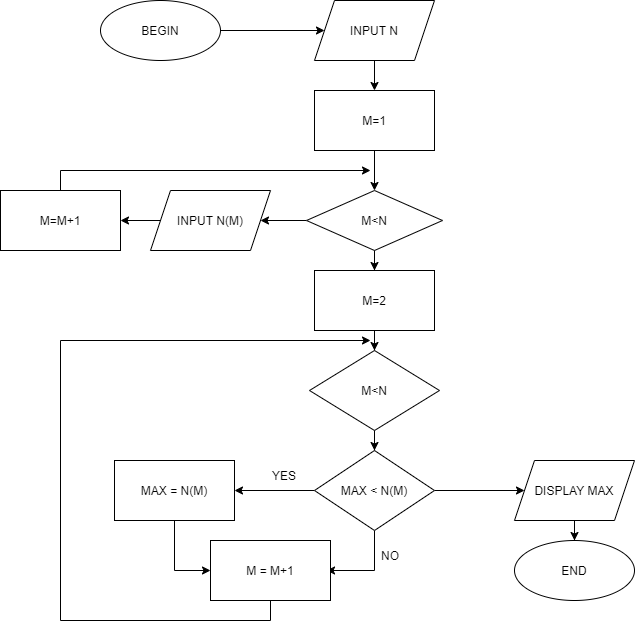

The diagram above was exported from draw.io. Its source (the exported page's mxGraphModel, read from the mxfile embedded in the PNG):
<mxGraphModel dx="775" dy="720" grid="1" gridSize="10" guides="1" tooltips="1" connect="1" arrows="1" fold="1" page="1" pageScale="1" pageWidth="827" pageHeight="1169" math="0" shadow="0">
  <root>
    <mxCell id="O3NvpSuxumb7No6KQH7w-0" />
    <mxCell id="O3NvpSuxumb7No6KQH7w-1" parent="O3NvpSuxumb7No6KQH7w-0" />
    <mxCell id="O3NvpSuxumb7No6KQH7w-4" value="" style="edgeStyle=orthogonalEdgeStyle;rounded=0;orthogonalLoop=1;jettySize=auto;html=1;" edge="1" parent="O3NvpSuxumb7No6KQH7w-1" source="O3NvpSuxumb7No6KQH7w-2" target="O3NvpSuxumb7No6KQH7w-3">
      <mxGeometry relative="1" as="geometry" />
    </mxCell>
    <mxCell id="O3NvpSuxumb7No6KQH7w-2" value="BEGIN" style="ellipse;whiteSpace=wrap;html=1;" vertex="1" parent="O3NvpSuxumb7No6KQH7w-1">
      <mxGeometry x="180" y="10" width="120" height="60" as="geometry" />
    </mxCell>
    <mxCell id="O3NvpSuxumb7No6KQH7w-6" value="" style="edgeStyle=orthogonalEdgeStyle;rounded=0;orthogonalLoop=1;jettySize=auto;html=1;" edge="1" parent="O3NvpSuxumb7No6KQH7w-1" source="O3NvpSuxumb7No6KQH7w-3" target="O3NvpSuxumb7No6KQH7w-5">
      <mxGeometry relative="1" as="geometry" />
    </mxCell>
    <mxCell id="O3NvpSuxumb7No6KQH7w-3" value="INPUT N" style="shape=parallelogram;perimeter=parallelogramPerimeter;whiteSpace=wrap;html=1;fixedSize=1;" vertex="1" parent="O3NvpSuxumb7No6KQH7w-1">
      <mxGeometry x="394" y="10" width="120" height="60" as="geometry" />
    </mxCell>
    <mxCell id="O3NvpSuxumb7No6KQH7w-8" value="" style="edgeStyle=orthogonalEdgeStyle;rounded=0;orthogonalLoop=1;jettySize=auto;html=1;" edge="1" parent="O3NvpSuxumb7No6KQH7w-1" source="O3NvpSuxumb7No6KQH7w-5" target="O3NvpSuxumb7No6KQH7w-7">
      <mxGeometry relative="1" as="geometry" />
    </mxCell>
    <mxCell id="O3NvpSuxumb7No6KQH7w-5" value="M=1" style="whiteSpace=wrap;html=1;" vertex="1" parent="O3NvpSuxumb7No6KQH7w-1">
      <mxGeometry x="394" y="100" width="120" height="60" as="geometry" />
    </mxCell>
    <mxCell id="O3NvpSuxumb7No6KQH7w-10" value="" style="edgeStyle=orthogonalEdgeStyle;rounded=0;orthogonalLoop=1;jettySize=auto;html=1;" edge="1" parent="O3NvpSuxumb7No6KQH7w-1" source="O3NvpSuxumb7No6KQH7w-7" target="O3NvpSuxumb7No6KQH7w-9">
      <mxGeometry relative="1" as="geometry" />
    </mxCell>
    <mxCell id="O3NvpSuxumb7No6KQH7w-16" value="" style="edgeStyle=orthogonalEdgeStyle;rounded=0;orthogonalLoop=1;jettySize=auto;html=1;" edge="1" parent="O3NvpSuxumb7No6KQH7w-1" source="O3NvpSuxumb7No6KQH7w-7" target="O3NvpSuxumb7No6KQH7w-15">
      <mxGeometry relative="1" as="geometry" />
    </mxCell>
    <mxCell id="O3NvpSuxumb7No6KQH7w-7" value="M&amp;lt;N" style="rhombus;whiteSpace=wrap;html=1;" vertex="1" parent="O3NvpSuxumb7No6KQH7w-1">
      <mxGeometry x="386" y="200" width="136" height="60" as="geometry" />
    </mxCell>
    <mxCell id="O3NvpSuxumb7No6KQH7w-12" value="" style="edgeStyle=orthogonalEdgeStyle;rounded=0;orthogonalLoop=1;jettySize=auto;html=1;" edge="1" parent="O3NvpSuxumb7No6KQH7w-1" source="O3NvpSuxumb7No6KQH7w-9" target="O3NvpSuxumb7No6KQH7w-11">
      <mxGeometry relative="1" as="geometry" />
    </mxCell>
    <mxCell id="O3NvpSuxumb7No6KQH7w-9" value="INPUT N(M)" style="shape=parallelogram;perimeter=parallelogramPerimeter;whiteSpace=wrap;html=1;fixedSize=1;" vertex="1" parent="O3NvpSuxumb7No6KQH7w-1">
      <mxGeometry x="230" y="200" width="120" height="60" as="geometry" />
    </mxCell>
    <mxCell id="O3NvpSuxumb7No6KQH7w-14" style="edgeStyle=orthogonalEdgeStyle;rounded=0;orthogonalLoop=1;jettySize=auto;html=1;exitX=0.5;exitY=0;exitDx=0;exitDy=0;" edge="1" parent="O3NvpSuxumb7No6KQH7w-1" source="O3NvpSuxumb7No6KQH7w-11">
      <mxGeometry relative="1" as="geometry">
        <mxPoint x="450" y="180" as="targetPoint" />
        <Array as="points">
          <mxPoint x="140" y="180" />
        </Array>
      </mxGeometry>
    </mxCell>
    <mxCell id="O3NvpSuxumb7No6KQH7w-11" value="M=M+1" style="whiteSpace=wrap;html=1;" vertex="1" parent="O3NvpSuxumb7No6KQH7w-1">
      <mxGeometry x="80" y="200" width="120" height="60" as="geometry" />
    </mxCell>
    <mxCell id="O3NvpSuxumb7No6KQH7w-18" value="" style="edgeStyle=orthogonalEdgeStyle;rounded=0;orthogonalLoop=1;jettySize=auto;html=1;" edge="1" parent="O3NvpSuxumb7No6KQH7w-1" source="O3NvpSuxumb7No6KQH7w-15" target="O3NvpSuxumb7No6KQH7w-17">
      <mxGeometry relative="1" as="geometry" />
    </mxCell>
    <mxCell id="O3NvpSuxumb7No6KQH7w-15" value="M=2" style="whiteSpace=wrap;html=1;" vertex="1" parent="O3NvpSuxumb7No6KQH7w-1">
      <mxGeometry x="394" y="280" width="120" height="60" as="geometry" />
    </mxCell>
    <mxCell id="O3NvpSuxumb7No6KQH7w-20" value="" style="edgeStyle=orthogonalEdgeStyle;rounded=0;orthogonalLoop=1;jettySize=auto;html=1;" edge="1" parent="O3NvpSuxumb7No6KQH7w-1" source="O3NvpSuxumb7No6KQH7w-17" target="O3NvpSuxumb7No6KQH7w-19">
      <mxGeometry relative="1" as="geometry" />
    </mxCell>
    <mxCell id="O3NvpSuxumb7No6KQH7w-17" value="M&amp;lt;N" style="rhombus;whiteSpace=wrap;html=1;" vertex="1" parent="O3NvpSuxumb7No6KQH7w-1">
      <mxGeometry x="389" y="360" width="130" height="80" as="geometry" />
    </mxCell>
    <mxCell id="O3NvpSuxumb7No6KQH7w-22" value="" style="edgeStyle=orthogonalEdgeStyle;rounded=0;orthogonalLoop=1;jettySize=auto;html=1;" edge="1" parent="O3NvpSuxumb7No6KQH7w-1" source="O3NvpSuxumb7No6KQH7w-19" target="O3NvpSuxumb7No6KQH7w-21">
      <mxGeometry relative="1" as="geometry" />
    </mxCell>
    <mxCell id="O3NvpSuxumb7No6KQH7w-32" style="edgeStyle=orthogonalEdgeStyle;rounded=0;orthogonalLoop=1;jettySize=auto;html=1;exitX=0.5;exitY=1;exitDx=0;exitDy=0;entryX=0.967;entryY=0.5;entryDx=0;entryDy=0;entryPerimeter=0;" edge="1" parent="O3NvpSuxumb7No6KQH7w-1" source="O3NvpSuxumb7No6KQH7w-19" target="O3NvpSuxumb7No6KQH7w-29">
      <mxGeometry relative="1" as="geometry">
        <mxPoint x="400" y="580" as="targetPoint" />
        <Array as="points">
          <mxPoint x="454" y="580" />
        </Array>
      </mxGeometry>
    </mxCell>
    <mxCell id="O3NvpSuxumb7No6KQH7w-35" value="" style="edgeStyle=orthogonalEdgeStyle;rounded=0;orthogonalLoop=1;jettySize=auto;html=1;" edge="1" parent="O3NvpSuxumb7No6KQH7w-1" source="O3NvpSuxumb7No6KQH7w-19" target="O3NvpSuxumb7No6KQH7w-34">
      <mxGeometry relative="1" as="geometry" />
    </mxCell>
    <mxCell id="O3NvpSuxumb7No6KQH7w-19" value="MAX &amp;lt; N(M)" style="rhombus;whiteSpace=wrap;html=1;" vertex="1" parent="O3NvpSuxumb7No6KQH7w-1">
      <mxGeometry x="394" y="460" width="120" height="80" as="geometry" />
    </mxCell>
    <mxCell id="O3NvpSuxumb7No6KQH7w-30" style="edgeStyle=orthogonalEdgeStyle;rounded=0;orthogonalLoop=1;jettySize=auto;html=1;exitX=0.5;exitY=1;exitDx=0;exitDy=0;entryX=0;entryY=0.5;entryDx=0;entryDy=0;" edge="1" parent="O3NvpSuxumb7No6KQH7w-1" source="O3NvpSuxumb7No6KQH7w-21" target="O3NvpSuxumb7No6KQH7w-29">
      <mxGeometry relative="1" as="geometry" />
    </mxCell>
    <mxCell id="O3NvpSuxumb7No6KQH7w-21" value="MAX = N(M)" style="whiteSpace=wrap;html=1;" vertex="1" parent="O3NvpSuxumb7No6KQH7w-1">
      <mxGeometry x="194" y="470" width="120" height="60" as="geometry" />
    </mxCell>
    <mxCell id="O3NvpSuxumb7No6KQH7w-25" value="YES" style="text;html=1;strokeColor=none;fillColor=none;align=center;verticalAlign=middle;whiteSpace=wrap;rounded=0;" vertex="1" parent="O3NvpSuxumb7No6KQH7w-1">
      <mxGeometry x="334" y="470" width="60" height="30" as="geometry" />
    </mxCell>
    <mxCell id="O3NvpSuxumb7No6KQH7w-28" value="NO" style="text;html=1;strokeColor=none;fillColor=none;align=center;verticalAlign=middle;whiteSpace=wrap;rounded=0;" vertex="1" parent="O3NvpSuxumb7No6KQH7w-1">
      <mxGeometry x="440" y="550" width="60" height="30" as="geometry" />
    </mxCell>
    <mxCell id="O3NvpSuxumb7No6KQH7w-33" style="edgeStyle=orthogonalEdgeStyle;rounded=0;orthogonalLoop=1;jettySize=auto;html=1;exitX=0.5;exitY=1;exitDx=0;exitDy=0;" edge="1" parent="O3NvpSuxumb7No6KQH7w-1" source="O3NvpSuxumb7No6KQH7w-29">
      <mxGeometry relative="1" as="geometry">
        <mxPoint x="450" y="350" as="targetPoint" />
        <Array as="points">
          <mxPoint x="350" y="630" />
          <mxPoint x="140" y="630" />
          <mxPoint x="140" y="350" />
        </Array>
      </mxGeometry>
    </mxCell>
    <mxCell id="O3NvpSuxumb7No6KQH7w-29" value="M = M+1" style="rounded=0;whiteSpace=wrap;html=1;" vertex="1" parent="O3NvpSuxumb7No6KQH7w-1">
      <mxGeometry x="290" y="550" width="120" height="60" as="geometry" />
    </mxCell>
    <mxCell id="O3NvpSuxumb7No6KQH7w-37" value="" style="edgeStyle=orthogonalEdgeStyle;rounded=0;orthogonalLoop=1;jettySize=auto;html=1;" edge="1" parent="O3NvpSuxumb7No6KQH7w-1" source="O3NvpSuxumb7No6KQH7w-34" target="O3NvpSuxumb7No6KQH7w-36">
      <mxGeometry relative="1" as="geometry" />
    </mxCell>
    <mxCell id="O3NvpSuxumb7No6KQH7w-34" value="DISPLAY MAX" style="shape=parallelogram;perimeter=parallelogramPerimeter;whiteSpace=wrap;html=1;fixedSize=1;" vertex="1" parent="O3NvpSuxumb7No6KQH7w-1">
      <mxGeometry x="594" y="470" width="120" height="60" as="geometry" />
    </mxCell>
    <mxCell id="O3NvpSuxumb7No6KQH7w-36" value="END" style="ellipse;whiteSpace=wrap;html=1;" vertex="1" parent="O3NvpSuxumb7No6KQH7w-1">
      <mxGeometry x="594" y="550" width="120" height="60" as="geometry" />
    </mxCell>
  </root>
</mxGraphModel>